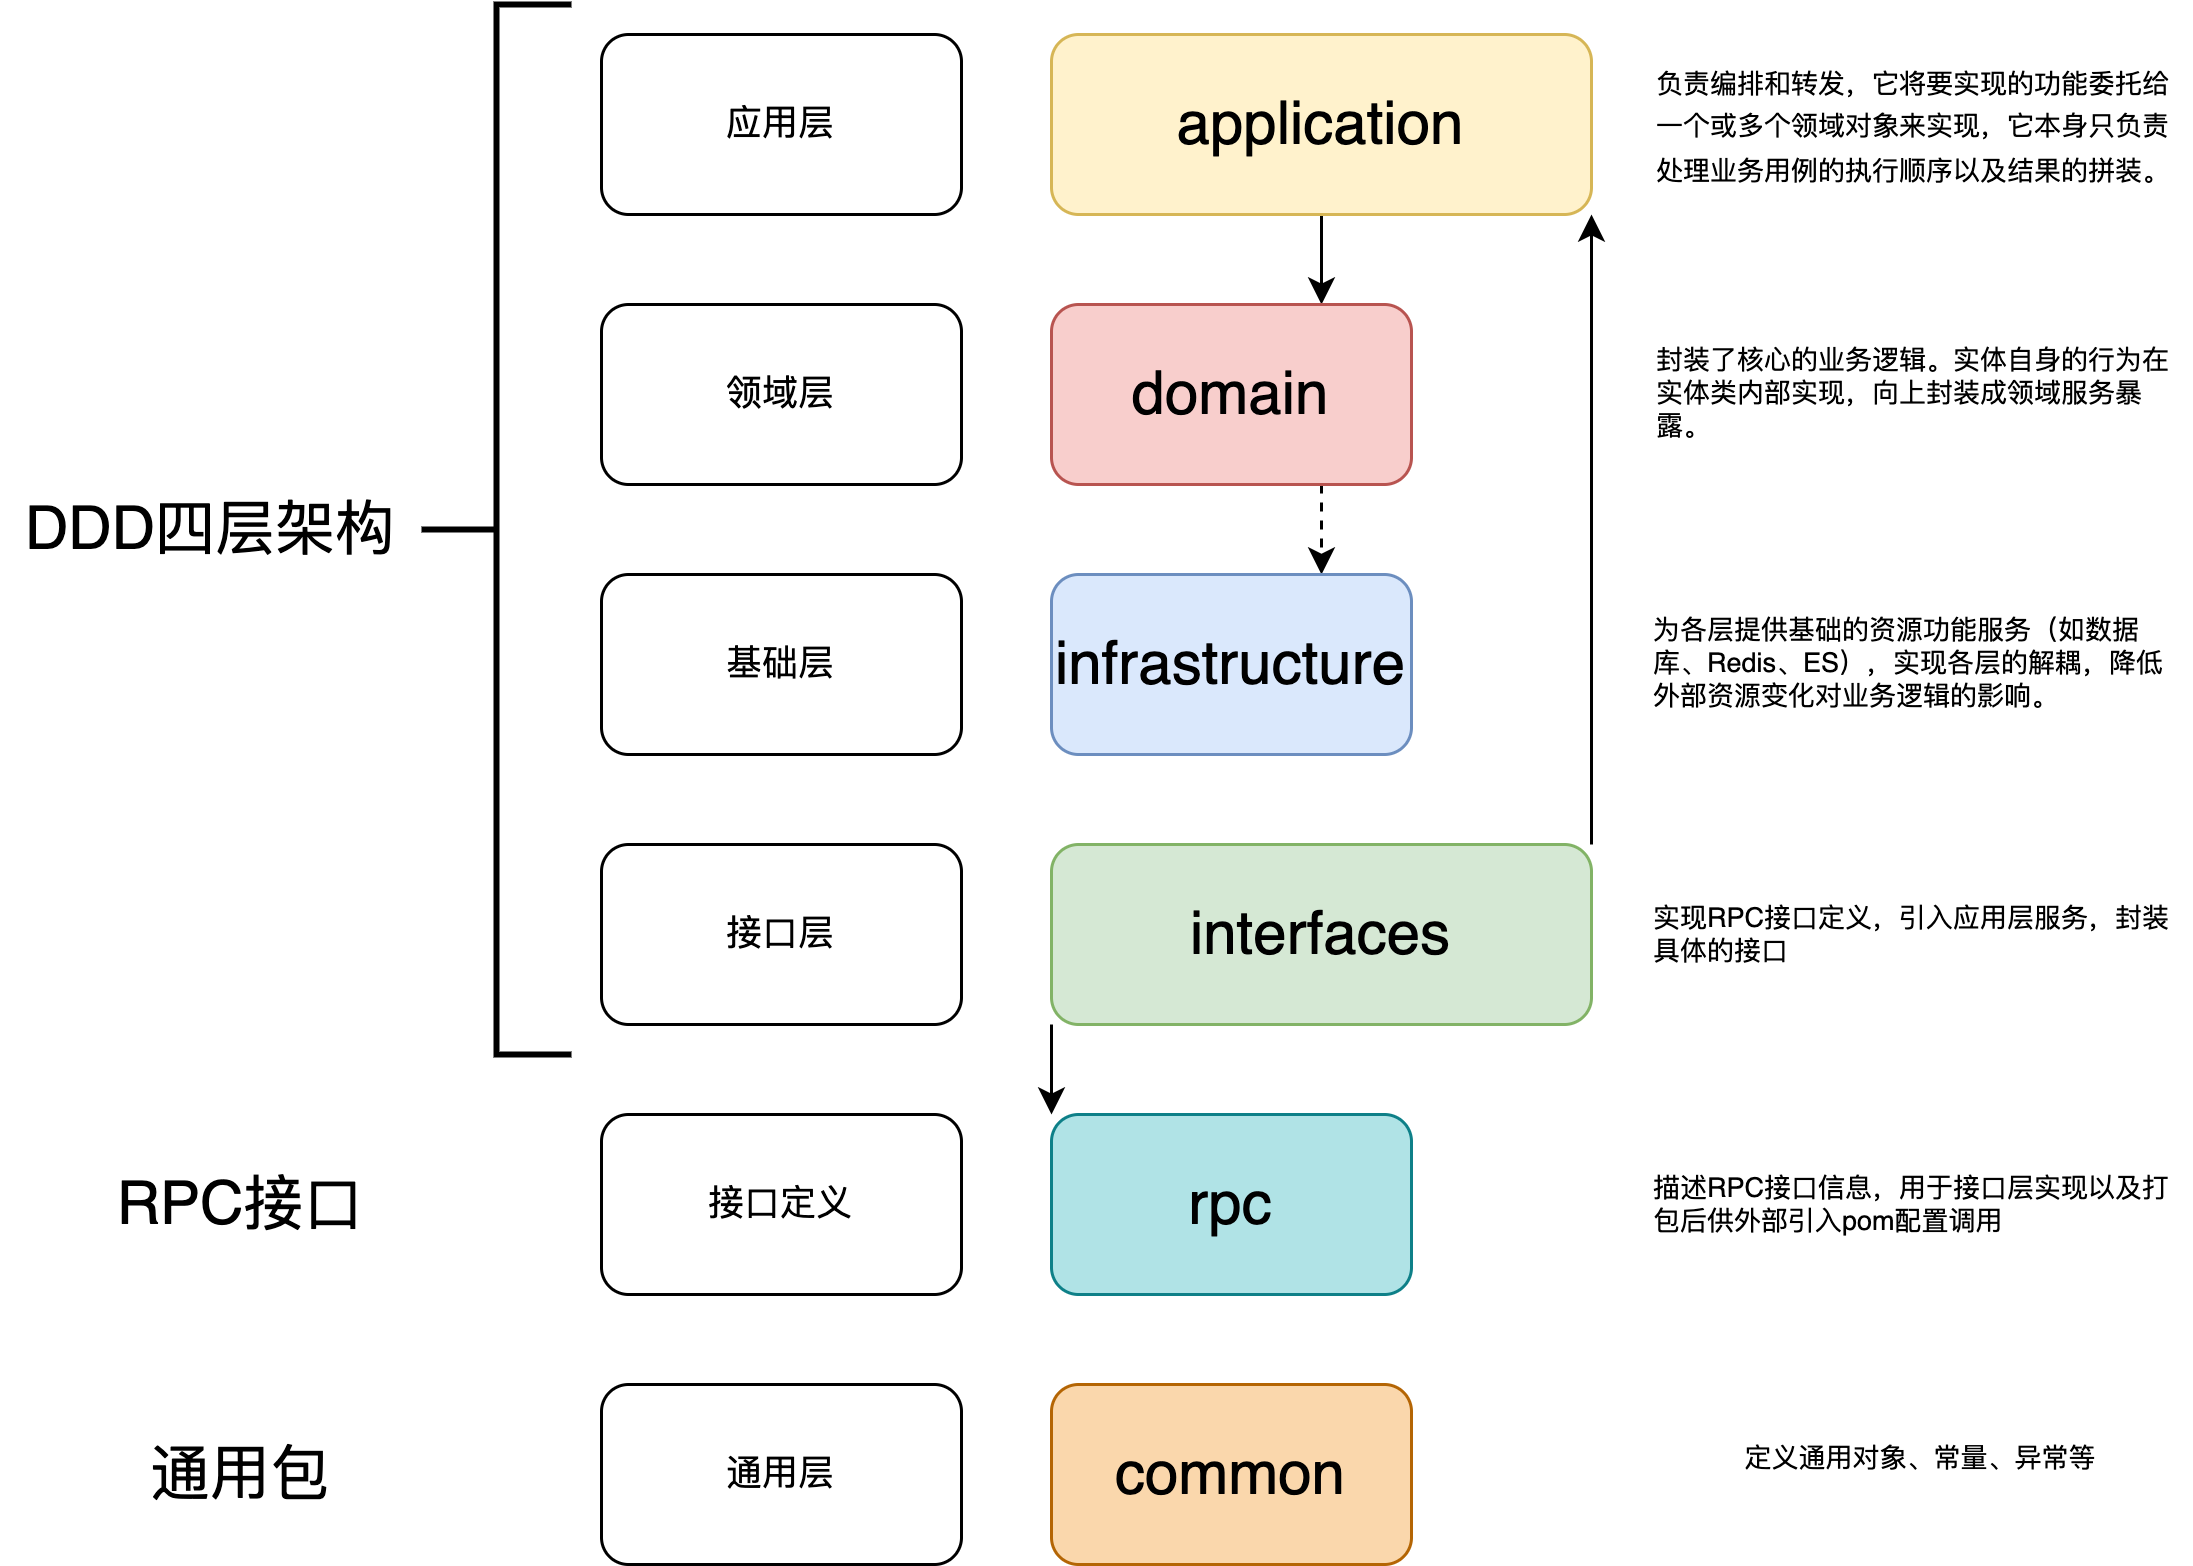

The diagram above was exported from draw.io. Its source (the exported page's mxGraphModel, read from the mxfile embedded in the PNG):
<mxGraphModel dx="860" dy="536" grid="1" gridSize="10" guides="1" tooltips="1" connect="1" arrows="1" fold="1" page="1" pageScale="1" pageWidth="1200" pageHeight="1600" math="0" shadow="0">
  <root>
    <mxCell id="0" />
    <mxCell id="1" parent="0" />
    <mxCell id="xwZFySyCaXY2KS6KGiAx-1" value="应用层" style="rounded=1;whiteSpace=wrap;html=1;" vertex="1" parent="1">
      <mxGeometry x="250" y="260" width="120" height="60" as="geometry" />
    </mxCell>
    <mxCell id="xwZFySyCaXY2KS6KGiAx-2" value="接口层" style="rounded=1;whiteSpace=wrap;html=1;" vertex="1" parent="1">
      <mxGeometry x="250" y="530" width="120" height="60" as="geometry" />
    </mxCell>
    <mxCell id="xwZFySyCaXY2KS6KGiAx-3" value="基础层" style="rounded=1;whiteSpace=wrap;html=1;" vertex="1" parent="1">
      <mxGeometry x="250" y="440" width="120" height="60" as="geometry" />
    </mxCell>
    <mxCell id="xwZFySyCaXY2KS6KGiAx-4" value="领域层" style="rounded=1;whiteSpace=wrap;html=1;" vertex="1" parent="1">
      <mxGeometry x="250" y="350" width="120" height="60" as="geometry" />
    </mxCell>
    <mxCell id="xwZFySyCaXY2KS6KGiAx-5" value="" style="strokeWidth=2;html=1;shape=mxgraph.flowchart.annotation_2;align=left;labelPosition=right;pointerEvents=1;" vertex="1" parent="1">
      <mxGeometry x="190" y="250" width="50" height="350" as="geometry" />
    </mxCell>
    <mxCell id="xwZFySyCaXY2KS6KGiAx-6" value="&lt;span style=&quot;background-color: rgb(255, 255, 255);&quot;&gt;&lt;font style=&quot;font-size: 9px;&quot;&gt;负责编排和转发，它将要实现的功能委托给一个或多个领域对象来实现，它本身只负责处理业务用例的执行顺序以及结果的拼装。&lt;/font&gt;&lt;/span&gt;" style="text;html=1;strokeColor=none;fillColor=none;align=left;verticalAlign=middle;whiteSpace=wrap;rounded=0;" vertex="1" parent="1">
      <mxGeometry x="600" y="275" width="180" height="30" as="geometry" />
    </mxCell>
    <mxCell id="xwZFySyCaXY2KS6KGiAx-7" value="&lt;font style=&quot;font-size: 9px;&quot;&gt;封装了核心的业务逻辑。实体自身的行为在实体类内部实现，向上封装成领域服务暴露。&lt;/font&gt;" style="text;html=1;strokeColor=none;fillColor=none;align=left;verticalAlign=middle;whiteSpace=wrap;rounded=0;fontFamily=Helvetica;fontSize=9;" vertex="1" parent="1">
      <mxGeometry x="600" y="365" width="180" height="30" as="geometry" />
    </mxCell>
    <mxCell id="xwZFySyCaXY2KS6KGiAx-8" value="&lt;div style=&quot;text-align: left;&quot;&gt;&lt;span style=&quot;background-color: initial;&quot;&gt;为各层提供基础的资源功能服务（如数据库、Redis、ES），实现各层的解耦，降低外部资源变化对业务逻辑的影响。&lt;/span&gt;&lt;/div&gt;" style="text;html=1;strokeColor=none;fillColor=none;align=center;verticalAlign=middle;whiteSpace=wrap;rounded=0;fontFamily=Helvetica;fontSize=9;" vertex="1" parent="1">
      <mxGeometry x="600" y="455" width="180" height="30" as="geometry" />
    </mxCell>
    <mxCell id="xwZFySyCaXY2KS6KGiAx-9" value="&lt;div style=&quot;text-align: left;&quot;&gt;&lt;span style=&quot;background-color: initial;&quot;&gt;实现RPC接口定义，引入应用层服务，封装具体的接口&lt;/span&gt;&lt;/div&gt;" style="text;html=1;strokeColor=none;fillColor=none;align=center;verticalAlign=middle;whiteSpace=wrap;rounded=0;fontFamily=Helvetica;fontSize=9;" vertex="1" parent="1">
      <mxGeometry x="600" y="545" width="180" height="30" as="geometry" />
    </mxCell>
    <mxCell id="xwZFySyCaXY2KS6KGiAx-10" value="接口定义" style="rounded=1;whiteSpace=wrap;html=1;" vertex="1" parent="1">
      <mxGeometry x="250" y="620" width="120" height="60" as="geometry" />
    </mxCell>
    <mxCell id="xwZFySyCaXY2KS6KGiAx-11" value="&lt;div style=&quot;text-align: left;&quot;&gt;&lt;span style=&quot;background-color: initial;&quot;&gt;描述RPC接口信息，用于接口层实现以及打包后供外部引入pom配置调用&lt;/span&gt;&lt;/div&gt;" style="text;html=1;strokeColor=none;fillColor=none;align=center;verticalAlign=middle;whiteSpace=wrap;rounded=0;fontFamily=Helvetica;fontSize=9;" vertex="1" parent="1">
      <mxGeometry x="600" y="635" width="180" height="30" as="geometry" />
    </mxCell>
    <mxCell id="xwZFySyCaXY2KS6KGiAx-12" value="DDD四层架构" style="text;html=1;strokeColor=none;fillColor=none;align=center;verticalAlign=middle;whiteSpace=wrap;rounded=0;fontFamily=Helvetica;fontSize=20;fontColor=#000000;" vertex="1" parent="1">
      <mxGeometry x="50" y="410" width="140" height="30" as="geometry" />
    </mxCell>
    <mxCell id="xwZFySyCaXY2KS6KGiAx-13" value="RPC接口" style="text;html=1;strokeColor=none;fillColor=none;align=center;verticalAlign=middle;whiteSpace=wrap;rounded=0;fontFamily=Helvetica;fontSize=20;fontColor=#000000;" vertex="1" parent="1">
      <mxGeometry x="60" y="635" width="140" height="30" as="geometry" />
    </mxCell>
    <mxCell id="xwZFySyCaXY2KS6KGiAx-14" value="通用层" style="rounded=1;whiteSpace=wrap;html=1;" vertex="1" parent="1">
      <mxGeometry x="250" y="710" width="120" height="60" as="geometry" />
    </mxCell>
    <mxCell id="xwZFySyCaXY2KS6KGiAx-15" value="&lt;div style=&quot;text-align: left;&quot;&gt;&lt;span style=&quot;background-color: initial;&quot;&gt;定义通用对象、常量、异常等&lt;/span&gt;&lt;/div&gt;" style="text;html=1;strokeColor=none;fillColor=none;align=center;verticalAlign=middle;whiteSpace=wrap;rounded=0;fontFamily=Helvetica;fontSize=9;" vertex="1" parent="1">
      <mxGeometry x="600" y="720" width="180" height="30" as="geometry" />
    </mxCell>
    <mxCell id="xwZFySyCaXY2KS6KGiAx-16" value="通用包" style="text;html=1;strokeColor=none;fillColor=none;align=center;verticalAlign=middle;whiteSpace=wrap;rounded=0;fontFamily=Helvetica;fontSize=20;fontColor=#000000;" vertex="1" parent="1">
      <mxGeometry x="60" y="725" width="140" height="30" as="geometry" />
    </mxCell>
    <mxCell id="xwZFySyCaXY2KS6KGiAx-25" style="edgeStyle=orthogonalEdgeStyle;rounded=0;orthogonalLoop=1;jettySize=auto;html=1;exitX=0.5;exitY=1;exitDx=0;exitDy=0;entryX=0.75;entryY=0;entryDx=0;entryDy=0;fontFamily=Helvetica;fontSize=20;fontColor=#000000;" edge="1" parent="1" source="xwZFySyCaXY2KS6KGiAx-17" target="xwZFySyCaXY2KS6KGiAx-20">
      <mxGeometry relative="1" as="geometry" />
    </mxCell>
    <mxCell id="xwZFySyCaXY2KS6KGiAx-17" value="application" style="rounded=1;whiteSpace=wrap;html=1;fontFamily=Helvetica;fontSize=20;fillStyle=auto;fillColor=#fff2cc;strokeColor=#d6b656;sketch=0;glass=0;shadow=0;" vertex="1" parent="1">
      <mxGeometry x="400" y="260" width="180" height="60" as="geometry" />
    </mxCell>
    <mxCell id="xwZFySyCaXY2KS6KGiAx-24" style="edgeStyle=orthogonalEdgeStyle;rounded=0;orthogonalLoop=1;jettySize=auto;html=1;exitX=1;exitY=0;exitDx=0;exitDy=0;entryX=1;entryY=1;entryDx=0;entryDy=0;fontFamily=Helvetica;fontSize=20;fontColor=#000000;" edge="1" parent="1" source="xwZFySyCaXY2KS6KGiAx-19" target="xwZFySyCaXY2KS6KGiAx-17">
      <mxGeometry relative="1" as="geometry" />
    </mxCell>
    <mxCell id="xwZFySyCaXY2KS6KGiAx-28" style="edgeStyle=orthogonalEdgeStyle;rounded=0;orthogonalLoop=1;jettySize=auto;html=1;exitX=0;exitY=1;exitDx=0;exitDy=0;entryX=0;entryY=0;entryDx=0;entryDy=0;fontFamily=Helvetica;fontSize=20;fontColor=#000000;" edge="1" parent="1" source="xwZFySyCaXY2KS6KGiAx-19" target="xwZFySyCaXY2KS6KGiAx-22">
      <mxGeometry relative="1" as="geometry" />
    </mxCell>
    <mxCell id="xwZFySyCaXY2KS6KGiAx-19" value="interfaces" style="rounded=1;whiteSpace=wrap;html=1;fontFamily=Helvetica;fontSize=20;fillStyle=auto;fillColor=#d5e8d4;strokeColor=#82b366;sketch=0;glass=0;shadow=0;" vertex="1" parent="1">
      <mxGeometry x="400" y="530" width="180" height="60" as="geometry" />
    </mxCell>
    <mxCell id="xwZFySyCaXY2KS6KGiAx-26" style="edgeStyle=orthogonalEdgeStyle;rounded=0;orthogonalLoop=1;jettySize=auto;html=1;exitX=0.75;exitY=1;exitDx=0;exitDy=0;entryX=0.75;entryY=0;entryDx=0;entryDy=0;fontFamily=Helvetica;fontSize=20;fontColor=#000000;dashed=1;" edge="1" parent="1" source="xwZFySyCaXY2KS6KGiAx-20" target="xwZFySyCaXY2KS6KGiAx-21">
      <mxGeometry relative="1" as="geometry" />
    </mxCell>
    <mxCell id="xwZFySyCaXY2KS6KGiAx-20" value="domain" style="rounded=1;whiteSpace=wrap;html=1;fontFamily=Helvetica;fontSize=20;fillStyle=auto;fillColor=#f8cecc;strokeColor=#b85450;sketch=0;glass=0;shadow=0;" vertex="1" parent="1">
      <mxGeometry x="400" y="350" width="120" height="60" as="geometry" />
    </mxCell>
    <mxCell id="xwZFySyCaXY2KS6KGiAx-21" value="infrastructure" style="rounded=1;whiteSpace=wrap;html=1;fontFamily=Helvetica;fontSize=20;fillStyle=auto;fillColor=#dae8fc;strokeColor=#6c8ebf;sketch=0;glass=0;shadow=0;" vertex="1" parent="1">
      <mxGeometry x="400" y="440" width="120" height="60" as="geometry" />
    </mxCell>
    <mxCell id="xwZFySyCaXY2KS6KGiAx-22" value="rpc" style="rounded=1;whiteSpace=wrap;html=1;fontFamily=Helvetica;fontSize=20;fillStyle=auto;fillColor=#b0e3e6;strokeColor=#0e8088;sketch=0;glass=0;shadow=0;" vertex="1" parent="1">
      <mxGeometry x="400" y="620" width="120" height="60" as="geometry" />
    </mxCell>
    <mxCell id="xwZFySyCaXY2KS6KGiAx-23" value="common" style="rounded=1;whiteSpace=wrap;html=1;fontFamily=Helvetica;fontSize=20;fillStyle=auto;fillColor=#fad7ac;strokeColor=#b46504;sketch=0;glass=0;shadow=0;" vertex="1" parent="1">
      <mxGeometry x="400" y="710" width="120" height="60" as="geometry" />
    </mxCell>
  </root>
</mxGraphModel>